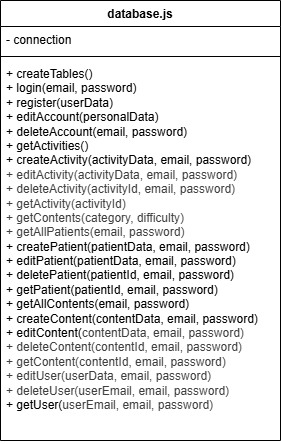

The diagram above was exported from draw.io. Its source (the exported page's mxGraphModel, read from the mxfile embedded in the PNG):
<mxGraphModel dx="1283" dy="626" grid="1" gridSize="10" guides="1" tooltips="1" connect="1" arrows="1" fold="1" page="1" pageScale="1" pageWidth="827" pageHeight="1169" math="0" shadow="0">
  <root>
    <mxCell id="0" />
    <mxCell id="1" parent="0" />
    <mxCell id="6" value="database.js" style="swimlane;fontStyle=1;align=center;verticalAlign=top;childLayout=stackLayout;horizontal=1;startSize=26;horizontalStack=0;resizeParent=1;resizeParentMax=0;resizeLast=0;collapsible=1;marginBottom=0;whiteSpace=wrap;html=1;" parent="1" vertex="1">
      <mxGeometry x="40" y="40" width="280" height="440" as="geometry" />
    </mxCell>
    <mxCell id="7" value="- connection" style="text;strokeColor=none;fillColor=none;align=left;verticalAlign=top;spacingLeft=4;spacingRight=4;overflow=hidden;rotatable=0;points=[[0,0.5],[1,0.5]];portConstraint=eastwest;whiteSpace=wrap;html=1;" parent="6" vertex="1">
      <mxGeometry y="26" width="280" height="26" as="geometry" />
    </mxCell>
    <mxCell id="8" value="" style="line;strokeWidth=1;fillColor=none;align=left;verticalAlign=middle;spacingTop=-1;spacingLeft=3;spacingRight=3;rotatable=0;labelPosition=right;points=[];portConstraint=eastwest;strokeColor=inherit;" parent="6" vertex="1">
      <mxGeometry y="52" width="280" height="8" as="geometry" />
    </mxCell>
    <mxCell id="9" value="+ createTables()&lt;div&gt;+ login(email, password)&lt;/div&gt;&lt;div&gt;+ register(userData)&lt;/div&gt;&lt;div&gt;+ editAccount(personalData)&lt;/div&gt;&lt;div&gt;+ deleteAccount(email, password)&lt;/div&gt;&lt;div&gt;+ getActivities()&lt;/div&gt;&lt;div&gt;+ createActivity(activityData, email, password)&lt;/div&gt;&lt;div&gt;&lt;span style=&quot;color: rgb(63, 63, 63);&quot;&gt;+ editActivity(activityData, email, password)&lt;/span&gt;&lt;/div&gt;&lt;div&gt;&lt;span style=&quot;color: rgb(63, 63, 63);&quot;&gt;+ deleteActivity(activityId, email, password)&lt;/span&gt;&lt;/div&gt;&lt;div&gt;&lt;span style=&quot;color: rgb(63, 63, 63);&quot;&gt;+ getActivity(activityId)&lt;/span&gt;&lt;/div&gt;&lt;div&gt;&lt;span style=&quot;color: rgb(63, 63, 63);&quot;&gt;+ getContents(category, difficulty)&lt;/span&gt;&lt;/div&gt;&lt;div&gt;&lt;span style=&quot;color: rgb(63, 63, 63);&quot;&gt;+ getAllPatients(email, password)&lt;/span&gt;&lt;/div&gt;&lt;div&gt;+ createPatient(patientData, email, password)&lt;/div&gt;&lt;div&gt;+ editPatient(patientData, email, password)&lt;/div&gt;&lt;div&gt;+ deletePatient(patientId, email, password)&lt;/div&gt;&lt;div&gt;+ getPatient(patientId, email, password)&lt;/div&gt;&lt;div&gt;+ getAllContents(email, password)&lt;/div&gt;&lt;div&gt;+ createContent(contentData, email, password)&lt;/div&gt;&lt;div&gt;+ editContent(&lt;span style=&quot;color: rgb(63, 63, 63); background-color: transparent;&quot;&gt;contentData, email, password)&lt;/span&gt;&lt;/div&gt;&lt;div&gt;&lt;span style=&quot;color: rgb(63, 63, 63); background-color: transparent;&quot;&gt;+ deleteContent(contentId, email, password)&lt;/span&gt;&lt;/div&gt;&lt;div&gt;&lt;span style=&quot;color: rgb(63, 63, 63); background-color: transparent;&quot;&gt;+ getContent(contentId, email, password)&lt;/span&gt;&lt;/div&gt;&lt;div&gt;&lt;span style=&quot;color: rgb(63, 63, 63); background-color: transparent;&quot;&gt;+ editUser(userData, email, password)&lt;/span&gt;&lt;/div&gt;&lt;div&gt;&lt;span style=&quot;color: rgb(63, 63, 63); background-color: transparent;&quot;&gt;+ deleteUser(userEmail, email, password)&lt;/span&gt;&lt;/div&gt;&lt;div&gt;+ getUser(&lt;span style=&quot;color: rgb(63, 63, 63); background-color: transparent;&quot;&gt;userEmail, email, password)&lt;/span&gt;&lt;/div&gt;" style="text;strokeColor=none;fillColor=none;align=left;verticalAlign=top;spacingLeft=4;spacingRight=4;overflow=hidden;rotatable=0;points=[[0,0.5],[1,0.5]];portConstraint=eastwest;whiteSpace=wrap;html=1;" parent="6" vertex="1">
      <mxGeometry y="60" width="280" height="380" as="geometry" />
    </mxCell>
  </root>
</mxGraphModel>